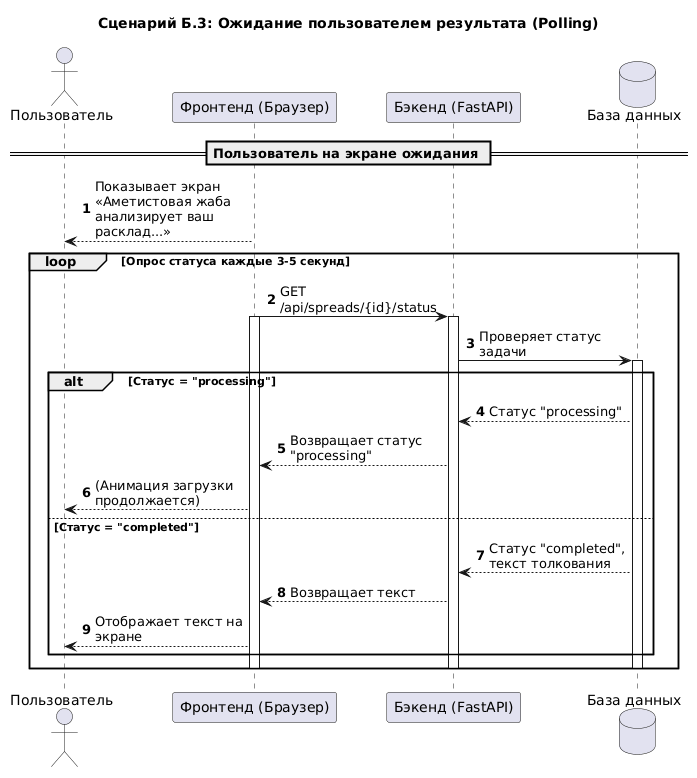

The diagram above was rendered by PlantUML. Its source (embedded in the PNG):
@startuml
autonumber
title Сценарий Б.3: Ожидание пользователем результата (Polling)
skinparam maxMessageSize 150

actor "Пользователь" as User
participant "Фронтенд (Браузер)" as Front
participant "Бэкенд (FastAPI)" as Back
database "База данных" as DB

== Пользователь на экране ожидания ==

Front --> User: Показывает экран\n«Аметистовая жаба анализирует ваш расклад...»

loop Опрос статуса каждые 3-5 секунд
    Front -> Back: GET /api/spreads/{id}/status
    activate Front
    activate Back
    
    Back -> DB: Проверяет статус задачи
    activate DB
    
    alt Статус = "processing"
        DB --> Back: Статус "processing"
        Back --> Front: Возвращает статус "processing"
        Front --> User: (Анимация загрузки продолжается)
    
    else Статус = "completed"
        DB --> Back: Статус "completed", текст толкования
        Back --> Front: Возвращает текст
        Front --> User: Отображает текст на экране
    end
    
    deactivate DB
    deactivate Back
    deactivate Front
end
@enduml